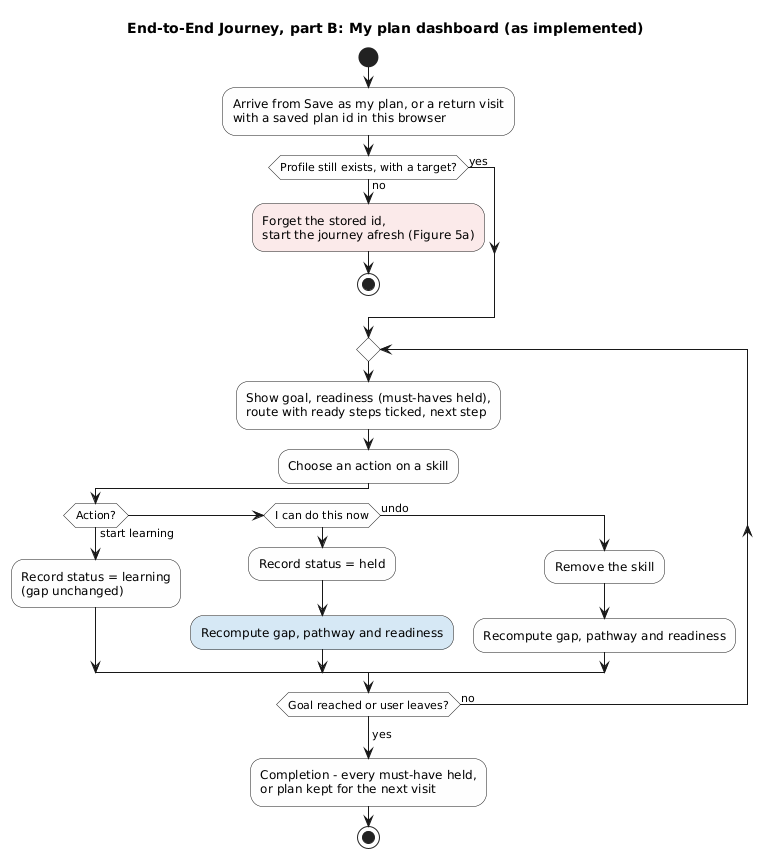

The diagram above was rendered by PlantUML. Its source (embedded in the PNG):
@startuml SAYCEP_A3_Activity_Plan
' Assignment 3 Q3.5, part B - the My plan dashboard and its progress loop
' (UC-12, UC-13, FR-11), as implemented in frontend/app.js. Version 1.1.
title End-to-End Journey, part B: My plan dashboard (as implemented)
skinparam ActivityBackgroundColor #FEFEFE

start
:Arrive from Save as my plan, or a return visit
with a saved plan id in this browser;
if (Profile still exists, with a target?) then (no)
  #FBEAEA:Forget the stored id,
  start the journey afresh (Figure 5a);
  stop
else (yes)
endif
repeat
  :Show goal, readiness (must-haves held),
  route with ready steps ticked, next step;
  :Choose an action on a skill;
  if (Action?) then (start learning)
    :Record status = learning
    (gap unchanged);
  elseif (I can do this now) then
    :Record status = held;
    #D6E8F5:Recompute gap, pathway and readiness;
  else (undo)
    :Remove the skill;
    :Recompute gap, pathway and readiness;
  endif
repeat while (Goal reached or user leaves?) is (no)
-> yes;
:Completion - every must-have held,
or plan kept for the next visit;
stop
@enduml